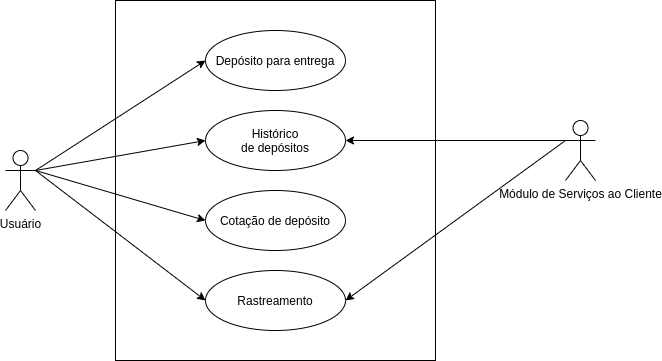

The diagram above was exported from draw.io. Its source (the exported page's mxGraphModel, read from the mxfile embedded in the PNG):
<mxGraphModel dx="1422" dy="691" grid="1" gridSize="10" guides="1" tooltips="1" connect="1" arrows="1" fold="1" page="1" pageScale="1" pageWidth="850" pageHeight="1100" math="0" shadow="0">
  <root>
    <mxCell id="0" />
    <mxCell id="1" parent="0" />
    <mxCell id="eat0FIfmoHHpsJ96Iep7-1" value="Usuário" style="shape=umlActor;verticalLabelPosition=bottom;verticalAlign=top;html=1;outlineConnect=0;" parent="1" vertex="1">
      <mxGeometry x="80" y="330" width="30" height="60" as="geometry" />
    </mxCell>
    <mxCell id="eat0FIfmoHHpsJ96Iep7-2" value="" style="rounded=0;whiteSpace=wrap;html=1;verticalAlign=top;" parent="1" vertex="1">
      <mxGeometry x="190" y="180" width="320" height="360" as="geometry" />
    </mxCell>
    <mxCell id="eat0FIfmoHHpsJ96Iep7-3" value="Depósito para entrega" style="ellipse;whiteSpace=wrap;html=1;verticalAlign=middle;" parent="1" vertex="1">
      <mxGeometry x="280" y="210" width="140" height="60" as="geometry" />
    </mxCell>
    <mxCell id="eat0FIfmoHHpsJ96Iep7-4" value="Cotação de depósito" style="ellipse;whiteSpace=wrap;html=1;verticalAlign=middle;" parent="1" vertex="1">
      <mxGeometry x="280" y="370" width="140" height="60" as="geometry" />
    </mxCell>
    <mxCell id="eat0FIfmoHHpsJ96Iep7-6" value="Histórico&lt;br&gt;de depósitos" style="ellipse;whiteSpace=wrap;html=1;verticalAlign=middle;" parent="1" vertex="1">
      <mxGeometry x="280" y="290" width="140" height="60" as="geometry" />
    </mxCell>
    <mxCell id="eat0FIfmoHHpsJ96Iep7-8" value="" style="endArrow=classic;html=1;exitX=1;exitY=0.3333333333333333;exitDx=0;exitDy=0;exitPerimeter=0;entryX=0;entryY=0.5;entryDx=0;entryDy=0;" parent="1" source="eat0FIfmoHHpsJ96Iep7-1" edge="1" target="eat0FIfmoHHpsJ96Iep7-3">
      <mxGeometry width="50" height="50" relative="1" as="geometry">
        <mxPoint x="110" y="370" as="sourcePoint" />
        <mxPoint x="250" y="240" as="targetPoint" />
      </mxGeometry>
    </mxCell>
    <mxCell id="eat0FIfmoHHpsJ96Iep7-9" value="" style="endArrow=classic;html=1;entryX=0;entryY=0.5;entryDx=0;entryDy=0;exitX=1;exitY=0.3333333333333333;exitDx=0;exitDy=0;exitPerimeter=0;" parent="1" source="eat0FIfmoHHpsJ96Iep7-1" target="eat0FIfmoHHpsJ96Iep7-4" edge="1">
      <mxGeometry width="50" height="50" relative="1" as="geometry">
        <mxPoint x="120" y="250" as="sourcePoint" />
        <mxPoint x="170" y="200" as="targetPoint" />
      </mxGeometry>
    </mxCell>
    <mxCell id="eat0FIfmoHHpsJ96Iep7-10" value="" style="endArrow=classic;html=1;entryX=0;entryY=0.5;entryDx=0;entryDy=0;exitX=1;exitY=0.3333333333333333;exitDx=0;exitDy=0;exitPerimeter=0;" parent="1" source="eat0FIfmoHHpsJ96Iep7-1" target="eat0FIfmoHHpsJ96Iep7-6" edge="1">
      <mxGeometry width="50" height="50" relative="1" as="geometry">
        <mxPoint x="50" y="230" as="sourcePoint" />
        <mxPoint x="100" y="180" as="targetPoint" />
      </mxGeometry>
    </mxCell>
    <mxCell id="eat0FIfmoHHpsJ96Iep7-12" value="Módulo de Serviços ao Cliente" style="shape=umlActor;verticalLabelPosition=bottom;verticalAlign=top;html=1;outlineConnect=0;" parent="1" vertex="1">
      <mxGeometry x="640" y="300" width="30" height="60" as="geometry" />
    </mxCell>
    <mxCell id="eat0FIfmoHHpsJ96Iep7-13" value="" style="endArrow=classic;html=1;entryX=1;entryY=0.5;entryDx=0;entryDy=0;exitX=0;exitY=0.3333333333333333;exitDx=0;exitDy=0;exitPerimeter=0;" parent="1" source="eat0FIfmoHHpsJ96Iep7-12" target="eat0FIfmoHHpsJ96Iep7-6" edge="1">
      <mxGeometry width="50" height="50" relative="1" as="geometry">
        <mxPoint x="680" y="240" as="sourcePoint" />
        <mxPoint x="730" y="190" as="targetPoint" />
      </mxGeometry>
    </mxCell>
    <mxCell id="RItnZrM0u1gdQBOae7u2-1" value="Rastreamento" style="ellipse;whiteSpace=wrap;html=1;verticalAlign=middle;" vertex="1" parent="1">
      <mxGeometry x="280" y="450" width="140" height="60" as="geometry" />
    </mxCell>
    <mxCell id="RItnZrM0u1gdQBOae7u2-2" value="" style="endArrow=classic;html=1;entryX=1;entryY=0.5;entryDx=0;entryDy=0;" edge="1" parent="1" target="RItnZrM0u1gdQBOae7u2-1">
      <mxGeometry width="50" height="50" relative="1" as="geometry">
        <mxPoint x="640" y="320" as="sourcePoint" />
        <mxPoint x="680" y="470" as="targetPoint" />
      </mxGeometry>
    </mxCell>
    <mxCell id="RItnZrM0u1gdQBOae7u2-3" value="" style="endArrow=classic;html=1;entryX=0;entryY=0.5;entryDx=0;entryDy=0;exitX=1;exitY=0.3333333333333333;exitDx=0;exitDy=0;exitPerimeter=0;" edge="1" parent="1" source="eat0FIfmoHHpsJ96Iep7-1" target="RItnZrM0u1gdQBOae7u2-1">
      <mxGeometry width="50" height="50" relative="1" as="geometry">
        <mxPoint x="120" y="530" as="sourcePoint" />
        <mxPoint x="170" y="480" as="targetPoint" />
      </mxGeometry>
    </mxCell>
  </root>
</mxGraphModel>